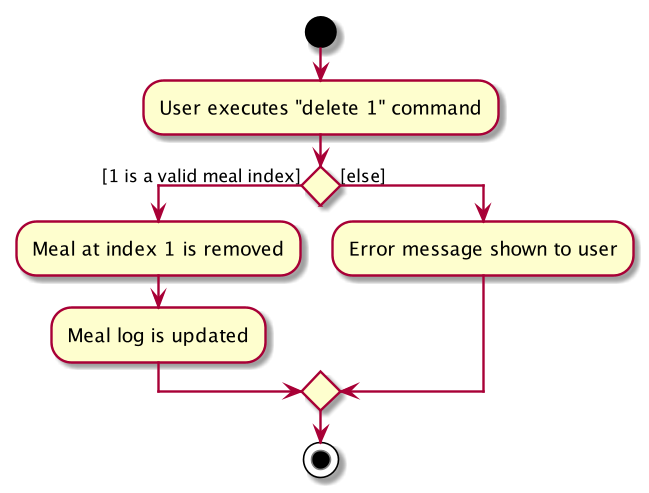

The diagram above was rendered by PlantUML. Its source (embedded in the PNG):
@startuml
start
:User executes "delete 1" command;


if () then ([1 is a valid meal index])
    :Meal at index 1 is removed;
    :Meal log is updated;
else ([else])
    :Error message shown to user;
endif
stop

@enduml